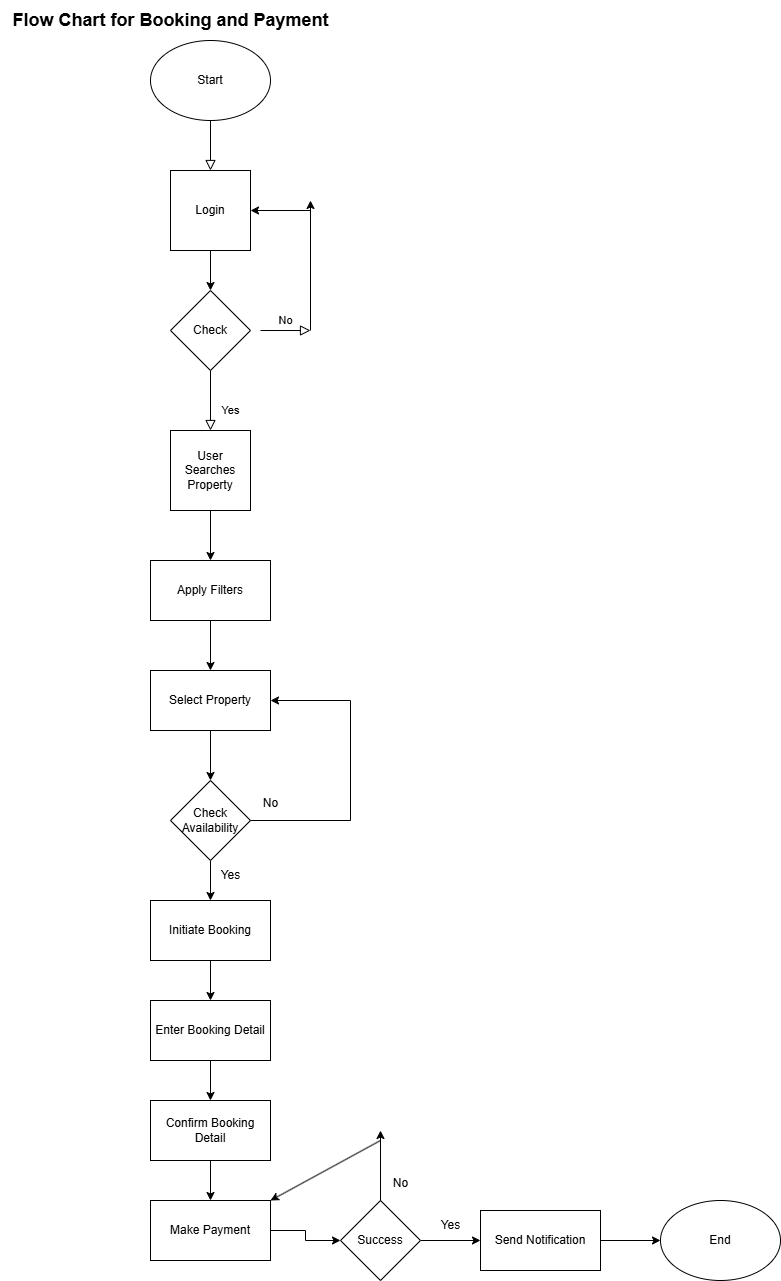

The diagram above was exported from draw.io. Its source (the exported page's mxGraphModel, read from the mxfile embedded in the PNG):
<mxGraphModel dx="1281" dy="634" grid="1" gridSize="10" guides="1" tooltips="1" connect="1" arrows="1" fold="1" page="1" pageScale="1" pageWidth="827" pageHeight="1169" math="0" shadow="0">
  <root>
    <mxCell id="WIyWlLk6GJQsqaUBKTNV-0" />
    <mxCell id="WIyWlLk6GJQsqaUBKTNV-1" parent="WIyWlLk6GJQsqaUBKTNV-0" />
    <mxCell id="WIyWlLk6GJQsqaUBKTNV-2" value="" style="rounded=0;html=1;jettySize=auto;orthogonalLoop=1;fontSize=11;endArrow=block;endFill=0;endSize=8;strokeWidth=1;shadow=0;labelBackgroundColor=none;edgeStyle=orthogonalEdgeStyle;" parent="WIyWlLk6GJQsqaUBKTNV-1" edge="1">
      <mxGeometry relative="1" as="geometry">
        <mxPoint x="220" y="120" as="sourcePoint" />
        <mxPoint x="220" y="170" as="targetPoint" />
      </mxGeometry>
    </mxCell>
    <mxCell id="WIyWlLk6GJQsqaUBKTNV-8" value="Yes" style="rounded=0;html=1;jettySize=auto;orthogonalLoop=1;fontSize=11;endArrow=block;endFill=0;endSize=8;strokeWidth=1;shadow=0;labelBackgroundColor=none;edgeStyle=orthogonalEdgeStyle;" parent="WIyWlLk6GJQsqaUBKTNV-1" edge="1">
      <mxGeometry x="0.3333" y="20" relative="1" as="geometry">
        <mxPoint as="offset" />
        <mxPoint x="220" y="370" as="sourcePoint" />
        <mxPoint x="220" y="430" as="targetPoint" />
      </mxGeometry>
    </mxCell>
    <mxCell id="WIyWlLk6GJQsqaUBKTNV-9" value="No" style="edgeStyle=orthogonalEdgeStyle;rounded=0;html=1;jettySize=auto;orthogonalLoop=1;fontSize=11;endArrow=block;endFill=0;endSize=8;strokeWidth=1;shadow=0;labelBackgroundColor=none;" parent="WIyWlLk6GJQsqaUBKTNV-1" edge="1">
      <mxGeometry y="10" relative="1" as="geometry">
        <mxPoint as="offset" />
        <mxPoint x="270" y="330" as="sourcePoint" />
        <mxPoint x="320" y="330" as="targetPoint" />
      </mxGeometry>
    </mxCell>
    <mxCell id="UKl4RWalo0rVMFtOCd2n-0" value="Start" style="ellipse;whiteSpace=wrap;html=1;" vertex="1" parent="WIyWlLk6GJQsqaUBKTNV-1">
      <mxGeometry x="160" y="40" width="120" height="80" as="geometry" />
    </mxCell>
    <mxCell id="UKl4RWalo0rVMFtOCd2n-3" value="" style="edgeStyle=orthogonalEdgeStyle;rounded=0;orthogonalLoop=1;jettySize=auto;html=1;" edge="1" parent="WIyWlLk6GJQsqaUBKTNV-1" source="UKl4RWalo0rVMFtOCd2n-1" target="UKl4RWalo0rVMFtOCd2n-2">
      <mxGeometry relative="1" as="geometry" />
    </mxCell>
    <mxCell id="UKl4RWalo0rVMFtOCd2n-1" value="Login" style="whiteSpace=wrap;html=1;aspect=fixed;" vertex="1" parent="WIyWlLk6GJQsqaUBKTNV-1">
      <mxGeometry x="180" y="170" width="80" height="80" as="geometry" />
    </mxCell>
    <mxCell id="UKl4RWalo0rVMFtOCd2n-2" value="Check" style="rhombus;whiteSpace=wrap;html=1;" vertex="1" parent="WIyWlLk6GJQsqaUBKTNV-1">
      <mxGeometry x="180" y="290" width="80" height="80" as="geometry" />
    </mxCell>
    <mxCell id="UKl4RWalo0rVMFtOCd2n-5" value="" style="endArrow=classic;html=1;rounded=0;" edge="1" parent="WIyWlLk6GJQsqaUBKTNV-1">
      <mxGeometry width="50" height="50" relative="1" as="geometry">
        <mxPoint x="320" y="330" as="sourcePoint" />
        <mxPoint x="320" y="200" as="targetPoint" />
      </mxGeometry>
    </mxCell>
    <mxCell id="UKl4RWalo0rVMFtOCd2n-6" value="" style="endArrow=classic;html=1;rounded=0;entryX=1;entryY=0.5;entryDx=0;entryDy=0;" edge="1" parent="WIyWlLk6GJQsqaUBKTNV-1" target="UKl4RWalo0rVMFtOCd2n-1">
      <mxGeometry width="50" height="50" relative="1" as="geometry">
        <mxPoint x="320" y="210" as="sourcePoint" />
        <mxPoint x="260" y="300" as="targetPoint" />
      </mxGeometry>
    </mxCell>
    <mxCell id="UKl4RWalo0rVMFtOCd2n-10" value="" style="edgeStyle=orthogonalEdgeStyle;rounded=0;orthogonalLoop=1;jettySize=auto;html=1;" edge="1" parent="WIyWlLk6GJQsqaUBKTNV-1" source="UKl4RWalo0rVMFtOCd2n-7" target="UKl4RWalo0rVMFtOCd2n-8">
      <mxGeometry relative="1" as="geometry" />
    </mxCell>
    <mxCell id="UKl4RWalo0rVMFtOCd2n-7" value="User Searches Property" style="whiteSpace=wrap;html=1;aspect=fixed;" vertex="1" parent="WIyWlLk6GJQsqaUBKTNV-1">
      <mxGeometry x="180" y="430" width="80" height="80" as="geometry" />
    </mxCell>
    <mxCell id="UKl4RWalo0rVMFtOCd2n-12" value="" style="edgeStyle=orthogonalEdgeStyle;rounded=0;orthogonalLoop=1;jettySize=auto;html=1;" edge="1" parent="WIyWlLk6GJQsqaUBKTNV-1" source="UKl4RWalo0rVMFtOCd2n-8" target="UKl4RWalo0rVMFtOCd2n-11">
      <mxGeometry relative="1" as="geometry" />
    </mxCell>
    <mxCell id="UKl4RWalo0rVMFtOCd2n-8" value="Apply Filters" style="rounded=0;whiteSpace=wrap;html=1;" vertex="1" parent="WIyWlLk6GJQsqaUBKTNV-1">
      <mxGeometry x="160" y="560" width="120" height="60" as="geometry" />
    </mxCell>
    <mxCell id="UKl4RWalo0rVMFtOCd2n-14" value="" style="edgeStyle=orthogonalEdgeStyle;rounded=0;orthogonalLoop=1;jettySize=auto;html=1;" edge="1" parent="WIyWlLk6GJQsqaUBKTNV-1" source="UKl4RWalo0rVMFtOCd2n-11" target="UKl4RWalo0rVMFtOCd2n-13">
      <mxGeometry relative="1" as="geometry" />
    </mxCell>
    <mxCell id="UKl4RWalo0rVMFtOCd2n-11" value="Select Property" style="whiteSpace=wrap;html=1;rounded=0;" vertex="1" parent="WIyWlLk6GJQsqaUBKTNV-1">
      <mxGeometry x="160" y="670" width="120" height="60" as="geometry" />
    </mxCell>
    <mxCell id="UKl4RWalo0rVMFtOCd2n-20" value="" style="edgeStyle=orthogonalEdgeStyle;rounded=0;orthogonalLoop=1;jettySize=auto;html=1;" edge="1" parent="WIyWlLk6GJQsqaUBKTNV-1" source="UKl4RWalo0rVMFtOCd2n-13" target="UKl4RWalo0rVMFtOCd2n-19">
      <mxGeometry relative="1" as="geometry" />
    </mxCell>
    <mxCell id="UKl4RWalo0rVMFtOCd2n-13" value="Check Availability" style="rhombus;whiteSpace=wrap;html=1;rounded=0;" vertex="1" parent="WIyWlLk6GJQsqaUBKTNV-1">
      <mxGeometry x="180" y="780" width="80" height="80" as="geometry" />
    </mxCell>
    <mxCell id="UKl4RWalo0rVMFtOCd2n-29" value="" style="edgeStyle=orthogonalEdgeStyle;rounded=0;orthogonalLoop=1;jettySize=auto;html=1;" edge="1" parent="WIyWlLk6GJQsqaUBKTNV-1" source="UKl4RWalo0rVMFtOCd2n-19" target="UKl4RWalo0rVMFtOCd2n-28">
      <mxGeometry relative="1" as="geometry" />
    </mxCell>
    <mxCell id="UKl4RWalo0rVMFtOCd2n-19" value="Initiate Booking" style="whiteSpace=wrap;html=1;rounded=0;" vertex="1" parent="WIyWlLk6GJQsqaUBKTNV-1">
      <mxGeometry x="160" y="900" width="120" height="60" as="geometry" />
    </mxCell>
    <mxCell id="UKl4RWalo0rVMFtOCd2n-21" value="Yes" style="text;html=1;align=center;verticalAlign=middle;resizable=0;points=[];autosize=1;strokeColor=none;fillColor=none;" vertex="1" parent="WIyWlLk6GJQsqaUBKTNV-1">
      <mxGeometry x="220" y="860" width="40" height="30" as="geometry" />
    </mxCell>
    <mxCell id="UKl4RWalo0rVMFtOCd2n-23" value="" style="endArrow=none;html=1;rounded=0;exitX=1;exitY=0.5;exitDx=0;exitDy=0;" edge="1" parent="WIyWlLk6GJQsqaUBKTNV-1" source="UKl4RWalo0rVMFtOCd2n-13">
      <mxGeometry width="50" height="50" relative="1" as="geometry">
        <mxPoint x="210" y="890" as="sourcePoint" />
        <mxPoint x="360" y="820" as="targetPoint" />
      </mxGeometry>
    </mxCell>
    <mxCell id="UKl4RWalo0rVMFtOCd2n-24" value="No" style="text;html=1;align=center;verticalAlign=middle;resizable=0;points=[];autosize=1;strokeColor=none;fillColor=none;" vertex="1" parent="WIyWlLk6GJQsqaUBKTNV-1">
      <mxGeometry x="260" y="788" width="40" height="30" as="geometry" />
    </mxCell>
    <mxCell id="UKl4RWalo0rVMFtOCd2n-25" value="" style="endArrow=none;html=1;rounded=0;" edge="1" parent="WIyWlLk6GJQsqaUBKTNV-1">
      <mxGeometry width="50" height="50" relative="1" as="geometry">
        <mxPoint x="360" y="820" as="sourcePoint" />
        <mxPoint x="360" y="700" as="targetPoint" />
      </mxGeometry>
    </mxCell>
    <mxCell id="UKl4RWalo0rVMFtOCd2n-27" value="" style="endArrow=classic;html=1;rounded=0;entryX=1;entryY=0.5;entryDx=0;entryDy=0;" edge="1" parent="WIyWlLk6GJQsqaUBKTNV-1" target="UKl4RWalo0rVMFtOCd2n-11">
      <mxGeometry width="50" height="50" relative="1" as="geometry">
        <mxPoint x="360" y="700" as="sourcePoint" />
        <mxPoint x="260" y="840" as="targetPoint" />
      </mxGeometry>
    </mxCell>
    <mxCell id="UKl4RWalo0rVMFtOCd2n-31" value="" style="edgeStyle=orthogonalEdgeStyle;rounded=0;orthogonalLoop=1;jettySize=auto;html=1;" edge="1" parent="WIyWlLk6GJQsqaUBKTNV-1" source="UKl4RWalo0rVMFtOCd2n-28" target="UKl4RWalo0rVMFtOCd2n-30">
      <mxGeometry relative="1" as="geometry" />
    </mxCell>
    <mxCell id="UKl4RWalo0rVMFtOCd2n-28" value="Enter Booking Detail" style="whiteSpace=wrap;html=1;rounded=0;" vertex="1" parent="WIyWlLk6GJQsqaUBKTNV-1">
      <mxGeometry x="160" y="1000" width="120" height="60" as="geometry" />
    </mxCell>
    <mxCell id="UKl4RWalo0rVMFtOCd2n-33" value="" style="edgeStyle=orthogonalEdgeStyle;rounded=0;orthogonalLoop=1;jettySize=auto;html=1;" edge="1" parent="WIyWlLk6GJQsqaUBKTNV-1" source="UKl4RWalo0rVMFtOCd2n-30" target="UKl4RWalo0rVMFtOCd2n-32">
      <mxGeometry relative="1" as="geometry" />
    </mxCell>
    <mxCell id="UKl4RWalo0rVMFtOCd2n-30" value="Confirm Booking Detail" style="whiteSpace=wrap;html=1;rounded=0;" vertex="1" parent="WIyWlLk6GJQsqaUBKTNV-1">
      <mxGeometry x="160" y="1100" width="120" height="60" as="geometry" />
    </mxCell>
    <mxCell id="UKl4RWalo0rVMFtOCd2n-35" value="" style="edgeStyle=orthogonalEdgeStyle;rounded=0;orthogonalLoop=1;jettySize=auto;html=1;" edge="1" parent="WIyWlLk6GJQsqaUBKTNV-1" source="UKl4RWalo0rVMFtOCd2n-32" target="UKl4RWalo0rVMFtOCd2n-34">
      <mxGeometry relative="1" as="geometry" />
    </mxCell>
    <mxCell id="UKl4RWalo0rVMFtOCd2n-32" value="Make Payment" style="whiteSpace=wrap;html=1;rounded=0;" vertex="1" parent="WIyWlLk6GJQsqaUBKTNV-1">
      <mxGeometry x="160" y="1200" width="120" height="60" as="geometry" />
    </mxCell>
    <mxCell id="UKl4RWalo0rVMFtOCd2n-37" value="" style="edgeStyle=orthogonalEdgeStyle;rounded=0;orthogonalLoop=1;jettySize=auto;html=1;" edge="1" parent="WIyWlLk6GJQsqaUBKTNV-1" source="UKl4RWalo0rVMFtOCd2n-34" target="UKl4RWalo0rVMFtOCd2n-36">
      <mxGeometry relative="1" as="geometry" />
    </mxCell>
    <mxCell id="UKl4RWalo0rVMFtOCd2n-34" value="Success" style="rhombus;whiteSpace=wrap;html=1;" vertex="1" parent="WIyWlLk6GJQsqaUBKTNV-1">
      <mxGeometry x="350" y="1200" width="80" height="80" as="geometry" />
    </mxCell>
    <mxCell id="UKl4RWalo0rVMFtOCd2n-44" value="" style="edgeStyle=orthogonalEdgeStyle;rounded=0;orthogonalLoop=1;jettySize=auto;html=1;" edge="1" parent="WIyWlLk6GJQsqaUBKTNV-1" source="UKl4RWalo0rVMFtOCd2n-36" target="UKl4RWalo0rVMFtOCd2n-43">
      <mxGeometry relative="1" as="geometry" />
    </mxCell>
    <mxCell id="UKl4RWalo0rVMFtOCd2n-36" value="Send Notification" style="whiteSpace=wrap;html=1;" vertex="1" parent="WIyWlLk6GJQsqaUBKTNV-1">
      <mxGeometry x="490" y="1210" width="120" height="60" as="geometry" />
    </mxCell>
    <mxCell id="UKl4RWalo0rVMFtOCd2n-38" value="Yes" style="text;html=1;align=center;verticalAlign=middle;resizable=0;points=[];autosize=1;strokeColor=none;fillColor=none;" vertex="1" parent="WIyWlLk6GJQsqaUBKTNV-1">
      <mxGeometry x="440" y="1210" width="40" height="30" as="geometry" />
    </mxCell>
    <mxCell id="UKl4RWalo0rVMFtOCd2n-40" value="" style="endArrow=classic;html=1;rounded=0;exitX=0.5;exitY=0;exitDx=0;exitDy=0;" edge="1" parent="WIyWlLk6GJQsqaUBKTNV-1" source="UKl4RWalo0rVMFtOCd2n-34">
      <mxGeometry width="50" height="50" relative="1" as="geometry">
        <mxPoint x="330" y="1140" as="sourcePoint" />
        <mxPoint x="390" y="1130" as="targetPoint" />
      </mxGeometry>
    </mxCell>
    <mxCell id="UKl4RWalo0rVMFtOCd2n-41" value="No" style="text;html=1;align=center;verticalAlign=middle;resizable=0;points=[];autosize=1;strokeColor=none;fillColor=none;" vertex="1" parent="WIyWlLk6GJQsqaUBKTNV-1">
      <mxGeometry x="390" y="1168" width="40" height="30" as="geometry" />
    </mxCell>
    <mxCell id="UKl4RWalo0rVMFtOCd2n-42" value="" style="endArrow=classic;html=1;rounded=0;entryX=1;entryY=0;entryDx=0;entryDy=0;" edge="1" parent="WIyWlLk6GJQsqaUBKTNV-1" target="UKl4RWalo0rVMFtOCd2n-32">
      <mxGeometry width="50" height="50" relative="1" as="geometry">
        <mxPoint x="390" y="1140" as="sourcePoint" />
        <mxPoint x="380" y="1090" as="targetPoint" />
      </mxGeometry>
    </mxCell>
    <mxCell id="UKl4RWalo0rVMFtOCd2n-43" value="End" style="ellipse;whiteSpace=wrap;html=1;" vertex="1" parent="WIyWlLk6GJQsqaUBKTNV-1">
      <mxGeometry x="670" y="1200" width="120" height="80" as="geometry" />
    </mxCell>
    <mxCell id="UKl4RWalo0rVMFtOCd2n-45" value="&lt;b&gt;&lt;font style=&quot;font-size: 18px;&quot;&gt;Flow Chart for Booking and Payment&lt;/font&gt;&lt;/b&gt;" style="text;html=1;align=center;verticalAlign=middle;resizable=0;points=[];autosize=1;strokeColor=none;fillColor=none;" vertex="1" parent="WIyWlLk6GJQsqaUBKTNV-1">
      <mxGeometry x="10" width="340" height="40" as="geometry" />
    </mxCell>
  </root>
</mxGraphModel>